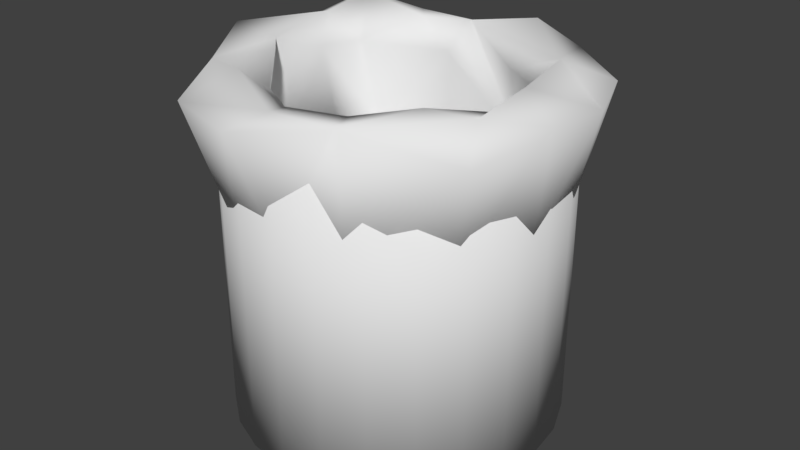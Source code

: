 # Source: trashbin.blend  (saved by Blender 2.77.0; exported with 4.5.12 LTS)
import bpy
from mathutils import Matrix  # noqa: F401  (used for matrix-valued properties, if any)

bpy.ops.wm.read_factory_settings(use_empty=True)
scene = bpy.context.scene
scene.name = 'Scene'

# ---- collections
col_collection_1 = bpy.data.collections.new('Collection 1'); scene.collection.children.link(col_collection_1)

# ---- world
world_world = bpy.data.worlds.new('World'); scene.world = world_world
world_world.color = (0.05088, 0.05088, 0.05088)
world_world.use_sun_shadow = False
world_world.sun_shadow_jitter_overblur = 0.0
world_world.cycles.sampling_method = 'MANUAL'

# ---- meshes
me_torus = bpy.data.meshes.new('Torus')
me_torus.from_pydata([(0.8996, -0.07293, 0.3486), (0.7012, -0.07796, 0.1649), (0.82, 0.1373, -0.4905), (1.012, -0.1118, -0.5268), (1.127, 0.3336, 0.1562), (0.6474, 0.1739, 0.1233), (0.9461, 0.3444, -0.5465), (0.7349, 0.5113, 0.3075), (0.6411, 0.4695, -0.531), (1.048, 0.6055, 0.228), (0.6967, 0.7425, -0.4555), (0.569, 0.9927, 0.2252), (0.6307, 0.4687, 0.1027), (0.3204, 0.8169, -0.4465), (0.3243, 0.8997, 0.3742), (0.3328, 0.6243, 0.129), (0.2325, 0.7706, -0.5355), (-0.1046, 1.25, 0.145), (0.2061, 1.012, -0.4713), (-0.08476, 0.7994, 0.3072), (-0.2051, 0.7206, 0.09818), (-0.2841, 0.8081, -0.5098), (-0.2693, 0.9332, -0.5497), (-0.5265, 0.8742, 0.2781), (-0.353, 0.6743, 0.3064), (-0.8308, 0.8189, 0.1207), (-0.6476, 0.5911, -0.4524), (-0.7938, 0.6361, -0.4962), (-0.7981, 0.6365, 0.3978), (-0.6339, 0.3947, 0.165), (-1.144, 0.3275, 0.1903), (-0.8312, 0.32, 0.3335), (-0.7519, 0.3081, -0.5265), (-0.9653, 0.3107, -0.4652), (-0.7256, 0.1461, 0.1694), (-0.829, 0.03129, -0.4777), (-1.185, -0.1164, 0.2996), (-0.7985, -0.1686, 0.2836), (-0.9573, -0.07642, -0.5574), (-1.103, -0.4462, 0.1247), (-0.6416, -0.3266, 0.2794), (-0.6684, -0.4909, -0.5062), (-0.7182, -0.7307, 0.3244), (-0.737, -0.6574, -0.5276), (-0.6509, -1.049, 0.1837), (-0.4713, -0.5473, 0.1562), (-0.3833, -0.8446, 0.3635), (-0.2201, -0.6807, 0.1463), (-0.4094, -0.918, -0.5428), (-0.1054, -0.8496, -0.5144), (-0.1325, -1.203, 0.1879), (0.04913, -1.044, 0.2931), (-0.01533, -0.984, -0.4996), (0.4083, -0.9247, -0.5093), (0.4837, -1.036, 0.3149), (0.2792, -0.7297, 0.2315), (0.4542, -0.6922, -0.5249), (0.6213, -0.5541, 0.3088), (1.002, -0.6689, 0.1143), (0.9261, -0.5196, 0.3169), (0.7691, -0.3579, -0.4964), (0.8381, -0.5261, -0.5309), (1.168, -0.214, 0.2356), (0.7418, -0.0969, -0.5458)], [], [(62, 4, 0), (0, 5, 1), (63, 2, 3), (2, 6, 3), (4, 9, 7), (2, 8, 6), (6, 9, 4), (7, 12, 5), (8, 10, 6), (6, 10, 9), (9, 11, 7), (11, 14, 7), (7, 15, 12), (12, 15, 13), (8, 16, 10), (16, 18, 10), (10, 18, 11), (15, 19, 13), (16, 21, 22, 18), (13, 21, 16), (24, 23, 28, 29), (17, 23, 19), (18, 22, 17), (23, 24, 19), (17, 25, 23), (20, 26, 21), (26, 32, 21), (22, 25, 17), (24, 29, 20), (20, 29, 26), (22, 27, 25), (25, 28, 23), (26, 29, 34, 32), (21, 32, 27), (25, 30, 28), (28, 31, 29), (27, 30, 25), (32, 35, 38, 33), (32, 33, 27), (27, 33, 30), (31, 34, 29), (34, 35, 32), (33, 38, 36, 30), (31, 37, 34), (37, 40, 41, 35), (34, 37, 35), (35, 41, 38), (47, 55, 56, 49), (41, 43, 38), (38, 43, 39), (39, 44, 42), (44, 46, 42), (42, 46, 47), (44, 50, 51), (44, 51, 46), (48, 50, 44), (45, 47, 49), (49, 52, 48), (51, 55, 47), (49, 53, 52), (52, 53, 54, 50), (61, 3, 62, 58), (13, 19, 20, 21), (49, 56, 53), (56, 61, 53), (53, 58, 54), (58, 59, 54), (57, 1, 55), (55, 1, 56), (1, 60, 56), (61, 60, 3), (59, 1, 57), (62, 0, 59), (59, 0, 1), (60, 63, 3), (1, 2, 63), (1, 5, 2), (4, 62, 3), (0, 4, 7), (0, 7, 5), (3, 6, 4), (5, 12, 2), (2, 12, 13), (2, 13, 8), (9, 10, 11), (8, 13, 16), (7, 14, 19), (7, 19, 15), (11, 18, 17), (11, 17, 14), (14, 17, 19), (20, 19, 24), (22, 21, 27), (28, 30, 31), (31, 30, 36), (31, 36, 37), (36, 38, 39), (36, 39, 42), (36, 42, 37), (37, 42, 40), (40, 42, 45), (40, 45, 41), (39, 43, 44), (43, 48, 44), (45, 42, 47), (43, 41, 48), (41, 45, 49), (41, 49, 48), (46, 51, 47), (48, 52, 50), (50, 54, 51), (55, 51, 54), (54, 57, 55), (54, 59, 57), (53, 61, 58), (56, 60, 61), (58, 62, 59), (60, 1, 63)])
me_torus.polygons.foreach_set('use_smooth', [True] * 118)
_uv = me_torus.uv_layers.new(name='UVMap')
_uv.uv.foreach_set('vector', [0.0, 0.0, 1.0, 0.0, 1.0, 1.0, 0.0, 0.0, 1.0, 0.0, 1.0, 1.0, 0.0, 0.0, 1.0, 0.0, 1.0, 1.0, 0.0, 0.0, 1.0, 0.0, 1.0, 1.0, 0.0, 0.0, 1.0, 0.0, 1.0, 1.0, 0.0, 0.0, 1.0, 0.0, 1.0, 1.0, 0.0, 0.0, 1.0, 0.0, 1.0, 1.0, 0.0, 0.0, 1.0, 0.0, 1.0, 1.0, 0.0, 0.0, 1.0, 0.0, 1.0, 1.0, 0.0, 0.0, 1.0, 0.0, 1.0, 1.0, 0.0, 0.0, 1.0, 0.0, 1.0, 1.0, 0.0, 0.0, 1.0, 0.0, 1.0, 1.0, 0.0, 0.0, 1.0, 0.0, 1.0, 1.0, 0.0, 0.0, 1.0, 0.0, 1.0, 1.0, 0.0, 0.0, 1.0, 0.0, 1.0, 1.0, 0.0, 0.0, 1.0, 0.0, 1.0, 1.0, 0.0, 0.0, 1.0, 0.0, 1.0, 1.0, 0.0, 0.0, 1.0, 0.0, 1.0, 1.0, 0.0, 0.0, 1.0, 0.0, 1.0, 1.0, 0.0, 1.0, 0.0, 0.0, 1.0, 0.0, 1.0, 1.0, 0.0, 0.0, 1.0, 0.0, 1.0, 1.0, 0.0, 1.0, 0.0, 0.0, 1.0, 0.0, 1.0, 1.0, 0.0, 0.0, 1.0, 0.0, 1.0, 1.0, 0.0, 0.0, 1.0, 0.0, 1.0, 1.0, 0.0, 0.0, 1.0, 0.0, 1.0, 1.0, 0.0, 0.0, 1.0, 0.0, 1.0, 1.0, 0.0, 0.0, 1.0, 0.0, 1.0, 1.0, 0.0, 0.0, 1.0, 0.0, 1.0, 1.0, 0.0, 0.0, 1.0, 0.0, 1.0, 1.0, 0.0, 0.0, 1.0, 0.0, 1.0, 1.0, 0.0, 0.0, 1.0, 0.0, 1.0, 1.0, 0.0, 0.0, 1.0, 0.0, 1.0, 1.0, 0.0, 0.0, 1.0, 0.0, 1.0, 1.0, 0.0, 1.0, 0.0, 0.0, 1.0, 0.0, 1.0, 1.0, 0.0, 0.0, 1.0, 0.0, 1.0, 1.0, 0.0, 0.0, 1.0, 0.0, 1.0, 1.0, 0.0, 0.0, 1.0, 0.0, 1.0, 1.0, 0.0, 0.0, 1.0, 0.0, 1.0, 1.0, 0.0, 1.0, 0.0, 0.0, 1.0, 0.0, 1.0, 1.0, 0.0, 0.0, 1.0, 0.0, 1.0, 1.0, 0.0, 0.0, 1.0, 0.0, 1.0, 1.0, 0.0, 0.0, 1.0, 0.0, 1.0, 1.0, 0.0, 0.0, 1.0, 0.0, 1.0, 1.0, 0.0, 1.0, 0.0, 0.0, 1.0, 0.0, 1.0, 1.0, 0.0, 0.0, 1.0, 0.0, 1.0, 1.0, 0.0, 1.0, 0.0, 0.0, 1.0, 0.0, 1.0, 1.0, 0.0, 0.0, 1.0, 0.0, 1.0, 1.0, 0.0, 0.0, 1.0, 0.0, 1.0, 1.0, 0.0, 1.0, 0.0, 0.0, 1.0, 0.0, 1.0, 1.0, 0.0, 0.0, 1.0, 0.0, 1.0, 1.0, 0.0, 0.0, 1.0, 0.0, 1.0, 1.0, 0.0, 0.0, 1.0, 0.0, 1.0, 1.0, 0.0, 0.0, 1.0, 0.0, 1.0, 1.0, 0.0, 0.0, 1.0, 0.0, 1.0, 1.0, 0.0, 0.0, 1.0, 0.0, 1.0, 1.0, 0.0, 0.0, 1.0, 0.0, 1.0, 1.0, 0.0, 0.0, 1.0, 0.0, 1.0, 1.0, 0.0, 0.0, 1.0, 0.0, 1.0, 1.0, 0.0, 0.0, 1.0, 0.0, 1.0, 1.0, 0.0, 0.0, 1.0, 0.0, 1.0, 1.0, 0.0, 0.0, 1.0, 0.0, 1.0, 1.0, 0.0, 1.0, 0.0, 0.0, 1.0, 0.0, 1.0, 1.0, 0.0, 1.0, 0.0, 0.0, 1.0, 0.0, 1.0, 1.0, 0.0, 1.0, 0.0, 0.0, 1.0, 0.0, 1.0, 1.0, 0.0, 0.0, 1.0, 0.0, 1.0, 1.0, 0.0, 0.0, 1.0, 0.0, 1.0, 1.0, 0.0, 0.0, 1.0, 0.0, 1.0, 1.0, 0.0, 0.0, 1.0, 0.0, 1.0, 1.0, 0.0, 0.0, 1.0, 0.0, 1.0, 1.0, 0.0, 0.0, 1.0, 0.0, 1.0, 1.0, 0.0, 0.0, 1.0, 0.0, 1.0, 1.0, 0.0, 0.0, 1.0, 0.0, 1.0, 1.0, 0.0, 0.0, 1.0, 0.0, 1.0, 1.0, 0.0, 0.0, 1.0, 0.0, 1.0, 1.0, 0.0, 0.0, 1.0, 0.0, 1.0, 1.0, 0.0, 0.0, 1.0, 0.0, 1.0, 1.0, 0.0, 0.0, 1.0, 0.0, 1.0, 1.0, 0.0, 0.0, 1.0, 0.0, 1.0, 1.0, 0.0, 0.0, 1.0, 0.0, 1.0, 1.0, 0.0, 0.0, 1.0, 0.0, 1.0, 1.0, 0.0, 0.0, 1.0, 0.0, 1.0, 1.0, 0.0, 0.0, 1.0, 0.0, 1.0, 1.0, 0.0, 0.0, 1.0, 0.0, 1.0, 1.0, 0.0, 0.0, 1.0, 0.0, 1.0, 1.0, 0.0, 0.0, 1.0, 0.0, 1.0, 1.0, 0.0, 0.0, 1.0, 0.0, 1.0, 1.0, 0.0, 0.0, 1.0, 0.0, 1.0, 1.0, 0.0, 0.0, 1.0, 0.0, 1.0, 1.0, 0.0, 0.0, 1.0, 0.0, 1.0, 1.0, 0.0, 0.0, 1.0, 0.0, 1.0, 1.0, 0.0, 0.0, 1.0, 0.0, 1.0, 1.0, 0.0, 0.0, 1.0, 0.0, 1.0, 1.0, 0.0, 0.0, 1.0, 0.0, 1.0, 1.0, 0.0, 0.0, 1.0, 0.0, 1.0, 1.0, 0.0, 0.0, 1.0, 0.0, 1.0, 1.0, 0.0, 0.0, 1.0, 0.0, 1.0, 1.0, 0.0, 0.0, 1.0, 0.0, 1.0, 1.0, 0.0, 0.0, 1.0, 0.0, 1.0, 1.0, 0.0, 0.0, 1.0, 0.0, 1.0, 1.0, 0.0, 0.0, 1.0, 0.0, 1.0, 1.0, 0.0, 0.0, 1.0, 0.0, 1.0, 1.0, 0.0, 0.0, 1.0, 0.0, 1.0, 1.0, 0.0, 0.0, 1.0, 0.0, 1.0, 1.0, 0.0, 0.0, 1.0, 0.0, 1.0, 1.0, 0.0, 0.0, 1.0, 0.0, 1.0, 1.0, 0.0, 0.0, 1.0, 0.0, 1.0, 1.0, 0.0, 0.0, 1.0, 0.0, 1.0, 1.0, 0.0, 0.0, 1.0, 0.0, 1.0, 1.0, 0.0, 0.0, 1.0, 0.0, 1.0, 1.0, 0.0, 0.0, 1.0, 0.0, 1.0, 1.0, 0.0, 0.0, 1.0, 0.0, 1.0, 1.0, 0.0, 0.0, 1.0, 0.0, 1.0, 1.0, 0.0, 0.0, 1.0, 0.0, 1.0, 1.0, 0.0, 0.0, 1.0, 0.0, 1.0, 1.0, 0.0, 0.0, 1.0, 0.0, 1.0, 1.0, 0.0, 0.0, 1.0, 0.0, 1.0, 1.0, 0.0, 0.0, 1.0, 0.0, 1.0, 1.0, 0.0, 0.0, 1.0, 0.0, 1.0, 1.0])
me_torus.use_remesh_preserve_volume = False
me_torus.use_remesh_preserve_attributes = False
me_torus.use_mirror_vertex_groups = False
me_torus.update()
me_cylinder = bpy.data.meshes.new('Cylinder')
me_cylinder.from_pydata([(0.0, 1.0, -1.0), (0.0, 1.0, 1.0), (0.2588, 0.9659, -1.0), (0.2588, 0.9659, 1.0), (0.5, 0.866, -1.0), (0.5, 0.866, 1.0), (0.7071, 0.7071, -1.0), (0.7071, 0.7071, 1.0), (0.866, 0.5, -1.0), (0.866, 0.5, 1.0), (0.9659, 0.2588, -1.0), (0.9659, 0.2588, 1.0), (1.0, 7.55e-08, -1.0), (1.0, 7.55e-08, 1.0), (0.9659, -0.2588, -1.0), (0.9659, -0.2588, 1.0), (0.866, -0.5, -1.0), (0.866, -0.5, 1.0), (0.7071, -0.7071, -1.0), (0.7071, -0.7071, 1.0), (0.5, -0.866, -1.0), (0.5, -0.866, 1.0), (0.2588, -0.9659, -1.0), (0.2588, -0.9659, 1.0), (3.894e-07, -1.0, -1.0), (3.894e-07, -1.0, 1.0), (-0.2588, -0.9659, -1.0), (-0.2588, -0.9659, 1.0), (-0.5, -0.866, -1.0), (-0.5, -0.866, 1.0), (-0.7071, -0.7071, -1.0), (-0.7071, -0.7071, 1.0), (-0.866, -0.5, -1.0), (-0.866, -0.5, 1.0), (-0.9659, -0.2588, -1.0), (-0.9659, -0.2588, 1.0), (-1.0, -4.649e-07, -1.0), (-1.0, -4.649e-07, 1.0), (-0.9659, 0.2588, -1.0), (-0.9659, 0.2588, 1.0), (-0.866, 0.5, -1.0), (-0.866, 0.5, 1.0), (-0.7071, 0.7071, -1.0), (-0.7071, 0.7071, 1.0), (-0.5, 0.866, -1.0), (-0.5, 0.866, 1.0), (-0.2588, 0.9659, -1.0), (-0.2588, 0.9659, 1.0), (0.2435, 0.9089, 1.0), (1.172e-09, 0.941, 1.0), (0.4705, 0.8149, 1.0), (0.6654, 0.6654, 1.0), (0.8149, 0.4705, 1.0), (0.9089, 0.2435, 1.0), (0.941, 6.357e-08, 1.0), (0.9089, -0.2435, 1.0), (0.8149, -0.4705, 1.0), (0.6654, -0.6654, 1.0), (0.4705, -0.8149, 1.0), (0.2435, -0.9089, 1.0), (3.676e-07, -0.941, 1.0), (-0.2435, -0.9089, 1.0), (-0.4705, -0.8149, 1.0), (-0.6654, -0.6654, 1.0), (-0.8149, -0.4705, 1.0), (-0.9089, -0.2435, 1.0), (-0.941, -4.45e-07, 1.0), (-0.9089, 0.2435, 1.0), (-0.8149, 0.4705, 1.0), (-0.6654, 0.6654, 1.0), (-0.4705, 0.8149, 1.0), (-0.2435, 0.9089, 1.0), (0.2435, 0.9089, -0.5884), (6.261e-08, 0.941, -0.5884), (0.4705, 0.8149, -0.5884), (0.6654, 0.6654, -0.5884), (0.8149, 0.4705, -0.5884), (0.9089, 0.2435, -0.5884), (0.941, 6.357e-08, -0.5884), (0.9089, -0.2435, -0.5884), (0.8149, -0.4705, -0.5884), (0.6654, -0.6654, -0.5884), (0.4705, -0.8149, -0.5884), (0.2435, -0.9089, -0.5884), (4.29e-07, -0.941, -0.5884), (-0.2435, -0.9089, -0.5884), (-0.4705, -0.8149, -0.5884), (-0.6654, -0.6654, -0.5884), (-0.8149, -0.4705, -0.5884), (-0.9089, -0.2435, -0.5884), (-0.941, -4.45e-07, -0.5884), (-0.9089, 0.2435, -0.5884), (-0.8149, 0.4705, -0.5884), (-0.6654, 0.6654, -0.5884), (-0.4705, 0.8149, -0.5884), (-0.2435, 0.9089, -0.5884)], [], [(0, 1, 3, 2), (2, 3, 5, 4), (4, 5, 7, 6), (6, 7, 9, 8), (8, 9, 11, 10), (10, 11, 13, 12), (12, 13, 15, 14), (14, 15, 17, 16), (16, 17, 19, 18), (18, 19, 21, 20), (20, 21, 23, 22), (22, 23, 25, 24), (24, 25, 27, 26), (26, 27, 29, 28), (28, 29, 31, 30), (30, 31, 33, 32), (32, 33, 35, 34), (34, 35, 37, 36), (36, 37, 39, 38), (38, 39, 41, 40), (40, 41, 43, 42), (42, 43, 45, 44), (33, 31, 63, 64), (44, 45, 47, 46), (46, 47, 1, 0), (0, 2, 4, 6, 8, 10, 12, 14, 16, 18, 20, 22, 24, 26, 28, 30, 32, 34, 36, 38, 40, 42, 44, 46), (61, 60, 84, 85), (43, 41, 68, 69), (9, 7, 51, 52), (19, 17, 56, 57), (29, 27, 61, 62), (39, 37, 66, 67), (1, 47, 71, 49), (5, 3, 48, 50), (15, 13, 54, 55), (25, 23, 59, 60), (35, 33, 64, 65), (45, 43, 69, 70), (11, 9, 52, 53), (21, 19, 57, 58), (31, 29, 62, 63), (41, 39, 67, 68), (7, 5, 50, 51), (17, 15, 55, 56), (3, 1, 49, 48), (27, 25, 60, 61), (37, 35, 65, 66), (47, 45, 70, 71), (13, 11, 53, 54), (23, 21, 58, 59), (72, 73, 95, 94, 93, 92, 91, 90, 89, 88, 87, 86, 85, 84, 83, 82, 81, 80, 79, 78, 77, 76, 75, 74), (54, 53, 77, 78), (69, 68, 92, 93), (62, 61, 85, 86), (55, 54, 78, 79), (70, 69, 93, 94), (63, 62, 86, 87), (56, 55, 79, 80), (71, 70, 94, 95), (48, 49, 73, 72), (64, 63, 87, 88), (57, 56, 80, 81), (49, 71, 95, 73), (50, 48, 72, 74), (65, 64, 88, 89), (58, 57, 81, 82), (51, 50, 74, 75), (66, 65, 89, 90), (59, 58, 82, 83), (52, 51, 75, 76), (67, 66, 90, 91), (60, 59, 83, 84), (53, 52, 76, 77), (68, 67, 91, 92)])
me_cylinder.polygons.foreach_set('use_smooth', [True] * 74)
_uv = me_cylinder.uv_layers.new(name='UVMap')
_uv.uv.foreach_set('vector', [0.5, 0.009573, 0.5, 0.9904, 0.6269, 0.9904, 0.6269, 0.009573, 0.6269, 0.009573, 0.6269, 0.9904, 0.7452, 0.9904, 0.7452, 0.009573, 0.7452, 0.009573, 0.7452, 0.9904, 0.8468, 0.9904, 0.8468, 0.009573, 0.8468, 0.009573, 0.8468, 0.9904, 0.9247, 0.9904, 0.9247, 0.009573, 0.9247, 0.009573, 0.9247, 0.9904, 0.9737, 0.9904, 0.9737, 0.009573, 0.9737, 0.009573, 0.9737, 0.9904, 0.9904, 0.9904, 0.9904, 0.009573, 0.9904, 0.009573, 0.9904, 0.9904, 0.9737, 0.9904, 0.9737, 0.009573, 0.9737, 0.009573, 0.9737, 0.9904, 0.9247, 0.9904, 0.9247, 0.009573, 0.9247, 0.009573, 0.9247, 0.9904, 0.8468, 0.9904, 0.8468, 0.009573, 0.8468, 0.009573, 0.8468, 0.9904, 0.7452, 0.9904, 0.7452, 0.009573, 0.7452, 0.009573, 0.7452, 0.9904, 0.6269, 0.9904, 0.6269, 0.009573, 0.6269, 0.009573, 0.6269, 0.9904, 0.5, 0.9904, 0.5, 0.009573, 0.5, 0.009573, 0.5, 0.9904, 0.3731, 0.9904, 0.3731, 0.009573, 0.3731, 0.009573, 0.3731, 0.9904, 0.2548, 0.9904, 0.2548, 0.009573, 0.2548, 0.009573, 0.2548, 0.9904, 0.1532, 0.9904, 0.1532, 0.009573, 0.1532, 0.009573, 0.1532, 0.9904, 0.07528, 0.9904, 0.07528, 0.009573, 0.07528, 0.009573, 0.07528, 0.9904, 0.02628, 0.9904, 0.02628, 0.009573, 0.02628, 0.009573, 0.02628, 0.9904, 0.009573, 0.9904, 0.009573, 0.009573, 0.009573, 0.009573, 0.009573, 0.9904, 0.02628, 0.9904, 0.02628, 0.009573, 0.02628, 0.009573, 0.02628, 0.9904, 0.07528, 0.9904, 0.07528, 0.009573, 0.07528, 0.009573, 0.07528, 0.9904, 0.1532, 0.9904, 0.1532, 0.009573, 0.1532, 0.009573, 0.1532, 0.9904, 0.2548, 0.9904, 0.2548, 0.009573, 0.07528, 0.9904, 0.1532, 0.9904, 0.1737, 0.9904, 0.1003, 0.9904, 0.2548, 0.009573, 0.2548, 0.9904, 0.3731, 0.9904, 0.3731, 0.009573, 0.3731, 0.009573, 0.3731, 0.9904, 0.5, 0.9904, 0.5, 0.009573, 0.5, 0.009573, 0.6269, 0.009573, 0.7452, 0.009573, 0.8468, 0.009573, 0.9247, 0.009573, 0.9737, 0.009573, 0.9904, 0.009573, 0.9737, 0.009573, 0.9247, 0.009573, 0.8468, 0.009573, 0.7452, 0.009573, 0.6269, 0.009573, 0.5, 0.009573, 0.3731, 0.009573, 0.2548, 0.009573, 0.1532, 0.009573, 0.07528, 0.009573, 0.02628, 0.009573, 0.009573, 0.009573, 0.02628, 0.009573, 0.07528, 0.009573, 0.1532, 0.009573, 0.2548, 0.009573, 0.3731, 0.009573, 0.3806, 0.9904, 0.5, 0.9904, 0.5, 0.2114, 0.3806, 0.2114, 0.1532, 0.9904, 0.07528, 0.9904, 0.1003, 0.9904, 0.1737, 0.9904, 0.9247, 0.9904, 0.8468, 0.9904, 0.8263, 0.9904, 0.8997, 0.9904, 0.8468, 0.9904, 0.9247, 0.9904, 0.8997, 0.9904, 0.8263, 0.9904, 0.2548, 0.9904, 0.3731, 0.9904, 0.3806, 0.9904, 0.2693, 0.9904, 0.02628, 0.9904, 0.009573, 0.9904, 0.03851, 0.9904, 0.05424, 0.9904, 0.5, 0.9904, 0.3731, 0.9904, 0.3806, 0.9904, 0.5, 0.9904, 0.7452, 0.9904, 0.6269, 0.9904, 0.6194, 0.9904, 0.7307, 0.9904, 0.9737, 0.9904, 0.9904, 0.9904, 0.9615, 0.9904, 0.9458, 0.9904, 0.5, 0.9904, 0.6269, 0.9904, 0.6194, 0.9904, 0.5, 0.9904, 0.02628, 0.9904, 0.07528, 0.9904, 0.1003, 0.9904, 0.05424, 0.9904, 0.2548, 0.9904, 0.1532, 0.9904, 0.1737, 0.9904, 0.2693, 0.9904, 0.9737, 0.9904, 0.9247, 0.9904, 0.8997, 0.9904, 0.9458, 0.9904, 0.7452, 0.9904, 0.8468, 0.9904, 0.8263, 0.9904, 0.7307, 0.9904, 0.1532, 0.9904, 0.2548, 0.9904, 0.2693, 0.9904, 0.1737, 0.9904, 0.07528, 0.9904, 0.02628, 0.9904, 0.05424, 0.9904, 0.1003, 0.9904, 0.8468, 0.9904, 0.7452, 0.9904, 0.7307, 0.9904, 0.8263, 0.9904, 0.9247, 0.9904, 0.9737, 0.9904, 0.9458, 0.9904, 0.8997, 0.9904, 0.6269, 0.9904, 0.5, 0.9904, 0.5, 0.9904, 0.6194, 0.9904, 0.3731, 0.9904, 0.5, 0.9904, 0.5, 0.9904, 0.3806, 0.9904, 0.009573, 0.9904, 0.02628, 0.9904, 0.05424, 0.9904, 0.03851, 0.9904, 0.3731, 0.9904, 0.2548, 0.9904, 0.2693, 0.9904, 0.3806, 0.9904, 0.9904, 0.9904, 0.9737, 0.9904, 0.9458, 0.9904, 0.9615, 0.9904, 0.6269, 0.9904, 0.7452, 0.9904, 0.7307, 0.9904, 0.6194, 0.9904, 0.6194, 0.2114, 0.5, 0.2114, 0.3806, 0.2114, 0.2693, 0.2114, 0.1737, 0.2114, 0.1003, 0.2114, 0.05424, 0.2114, 0.03851, 0.2114, 0.05424, 0.2114, 0.1003, 0.2114, 0.1737, 0.2114, 0.2693, 0.2114, 0.3806, 0.2114, 0.5, 0.2114, 0.6194, 0.2114, 0.7307, 0.2114, 0.8263, 0.2114, 0.8997, 0.2114, 0.9458, 0.2114, 0.9615, 0.2114, 0.9458, 0.2114, 0.8997, 0.2114, 0.8263, 0.2114, 0.7307, 0.2114, 0.9615, 0.9904, 0.9458, 0.9904, 0.9458, 0.2114, 0.9615, 0.2114, 0.1737, 0.9904, 0.1003, 0.9904, 0.1003, 0.2114, 0.1737, 0.2114, 0.2693, 0.9904, 0.3806, 0.9904, 0.3806, 0.2114, 0.2693, 0.2114, 0.9458, 0.9904, 0.9615, 0.9904, 0.9615, 0.2114, 0.9458, 0.2114, 0.2693, 0.9904, 0.1737, 0.9904, 0.1737, 0.2114, 0.2693, 0.2114, 0.1737, 0.9904, 0.2693, 0.9904, 0.2693, 0.2114, 0.1737, 0.2114, 0.8997, 0.9904, 0.9458, 0.9904, 0.9458, 0.2114, 0.8997, 0.2114, 0.3806, 0.9904, 0.2693, 0.9904, 0.2693, 0.2114, 0.3806, 0.2114, 0.6194, 0.9904, 0.5, 0.9904, 0.5, 0.2114, 0.6194, 0.2114, 0.1003, 0.9904, 0.1737, 0.9904, 0.1737, 0.2114, 0.1003, 0.2114, 0.8263, 0.9904, 0.8997, 0.9904, 0.8997, 0.2114, 0.8263, 0.2114, 0.5, 0.9904, 0.3806, 0.9904, 0.3806, 0.2114, 0.5, 0.2114, 0.7307, 0.9904, 0.6194, 0.9904, 0.6194, 0.2114, 0.7307, 0.2114, 0.05424, 0.9904, 0.1003, 0.9904, 0.1003, 0.2114, 0.05424, 0.2114, 0.7307, 0.9904, 0.8263, 0.9904, 0.8263, 0.2114, 0.7307, 0.2114, 0.8263, 0.9904, 0.7307, 0.9904, 0.7307, 0.2114, 0.8263, 0.2114, 0.03851, 0.9904, 0.05424, 0.9904, 0.05424, 0.2114, 0.03851, 0.2114, 0.6194, 0.9904, 0.7307, 0.9904, 0.7307, 0.2114, 0.6194, 0.2114, 0.8997, 0.9904, 0.8263, 0.9904, 0.8263, 0.2114, 0.8997, 0.2114, 0.05424, 0.9904, 0.03851, 0.9904, 0.03851, 0.2114, 0.05424, 0.2114, 0.5, 0.9904, 0.6194, 0.9904, 0.6194, 0.2114, 0.5, 0.2114, 0.9458, 0.9904, 0.8997, 0.9904, 0.8997, 0.2114, 0.9458, 0.2114, 0.1003, 0.9904, 0.05424, 0.9904, 0.05424, 0.2114, 0.1003, 0.2114])
me_cylinder.use_remesh_preserve_volume = False
me_cylinder.use_remesh_preserve_attributes = False
me_cylinder.use_mirror_vertex_groups = False
me_cylinder.update()

# ---- objects
ob_torus = bpy.data.objects.new('Torus', me_torus)
ob_cylinder = bpy.data.objects.new('Cylinder', me_cylinder)

# ---- transforms, parenting, visibility, modifiers, constraints
ob_torus.location = (0.0, 0.0, 0.85)
ob_torus.scale = (0.9541, 0.9541, 0.9541)
ob_torus.lineart.crease_threshold = 0.0
_m = ob_torus.modifiers.new('EdgeSplit', 'EDGE_SPLIT')
_m.split_angle = 1.639
ob_cylinder.location = (0.0, 0.0, 0.0)
ob_cylinder.lineart.crease_threshold = 0.0

# ---- collection membership
col_collection_1.objects.link(ob_torus)
col_collection_1.objects.link(ob_cylinder)

# ---- scene / render settings (as saved in the file)
scene.frame_start = 1; scene.frame_end = 250; scene.frame_set(1)
scene.render.engine = 'BLENDER_EEVEE_NEXT'
scene.render.resolution_percentage = 50
scene.render.dither_intensity = 0.0
scene.cycles.use_denoising = False
scene.cycles.samples = 128
scene.cycles.sampling_pattern = 'TABULATED_SOBOL'
scene.cycles.light_sampling_threshold = 0.0
scene.cycles.use_adaptive_sampling = False
scene.cycles.use_light_tree = False
scene.cycles.blur_glossy = 0.0
scene.cycles.sample_clamp_indirect = 0.0
scene.view_settings.view_transform = 'Standard'
bpy.context.view_layer.update()

# ---- added for rendering (the .blend has no active camera and no usable light): camera, sun
cam_auto = bpy.data.cameras.new('AutoCamera')
cam_auto.lens = 50.0
cam_auto.sensor_width = 36.0
cam_auto.clip_end = 1000.0
ob_auto_camera = bpy.data.objects.new('AutoCamera', cam_auto)
scene.collection.objects.link(ob_auto_camera)
ob_auto_camera.location = (3.63333, -4.34694, 3.02782)
ob_auto_camera.rotation_euler = (1.09748, -7.21219e-08, 0.694738)
scene.camera = ob_auto_camera
light_auto_sun = bpy.data.lights.new('AutoSun', 'SUN')
light_auto_sun.energy = 3.0
light_auto_sun.angle = 0.0523599
ob_auto_sun = bpy.data.objects.new('AutoSun', light_auto_sun)
scene.collection.objects.link(ob_auto_sun)
ob_auto_sun.rotation_euler = (0.872665, 0.174533, 0.523599)
bpy.context.view_layer.update()

